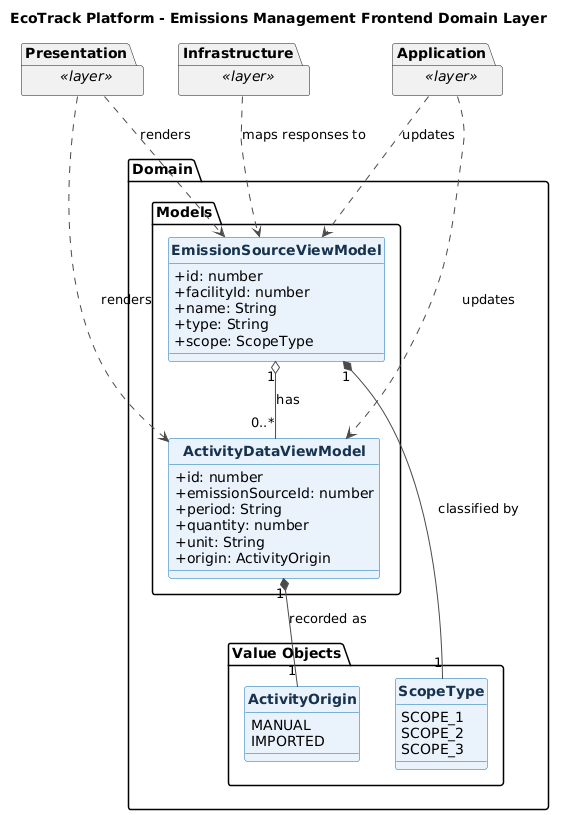

The diagram above was rendered by PlantUML. Its source (embedded in the PNG):
@startuml
title EcoTrack Platform - Emissions Management Frontend Domain Layer
skinparam backgroundColor #FFFFFF
skinparam shadowing false
skinparam classAttributeIconSize 0
skinparam classFontStyle bold
skinparam class {
  BackgroundColor #EAF3FC
  BorderColor #0B6FB3
  ArrowColor #4A4A4A
  FontColor #17324D
}
skinparam enum {
  BackgroundColor #FDF3E3
  BorderColor #C9832B
  FontColor #5A3E12
}
hide circle

package "Domain" {
  package "Models" {
    class EmissionSourceViewModel {
      +id: number
      +facilityId: number
      +name: String
      +type: String
      +scope: ScopeType
    }

    class ActivityDataViewModel {
      +id: number
      +emissionSourceId: number
      +period: String
      +quantity: number
      +unit: String
      +origin: ActivityOrigin
    }
  }

  package "Value Objects" {
    enum ScopeType {
      SCOPE_1
      SCOPE_2
      SCOPE_3
    }
    enum ActivityOrigin {
      MANUAL
      IMPORTED
    }
  }

  EmissionSourceViewModel "1" *-- "1" ScopeType : classified by
  EmissionSourceViewModel "1" o-- "0..*" ActivityDataViewModel : has
  ActivityDataViewModel "1" *-- "1" ActivityOrigin : recorded as
}

package "Presentation" as Frontend_emissions_Presentation <<layer>> {
}
package "Application" as Frontend_emissions_Application <<layer>> {
}
package "Infrastructure" as Frontend_emissions_Infrastructure <<layer>> {
}

Frontend_emissions_Presentation ..> EmissionSourceViewModel : renders
Frontend_emissions_Presentation ..> ActivityDataViewModel : renders
Frontend_emissions_Application ..> EmissionSourceViewModel : updates
Frontend_emissions_Application ..> ActivityDataViewModel : updates
Frontend_emissions_Infrastructure ..> EmissionSourceViewModel : maps responses to

@enduml